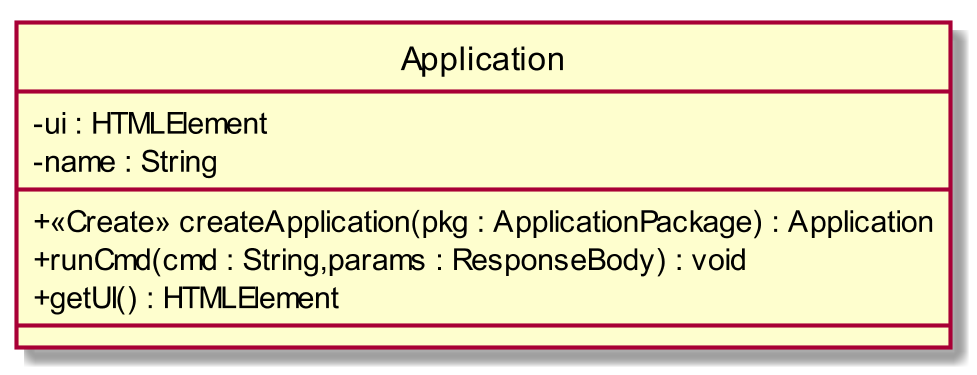

The diagram above was rendered by PlantUML. Its source (embedded in the PNG):
@startuml
scale 1000*1000
skinparam classAttributeIconSize 0
class Application{
- ui : HTMLElement
- name : String
__
+ <<Create>> createApplication(pkg : ApplicationPackage) : Application
+ runCmd(cmd : String,params : ResponseBody) : void
+ getUI() : HTMLElement
__

}
hide circle
@enduml